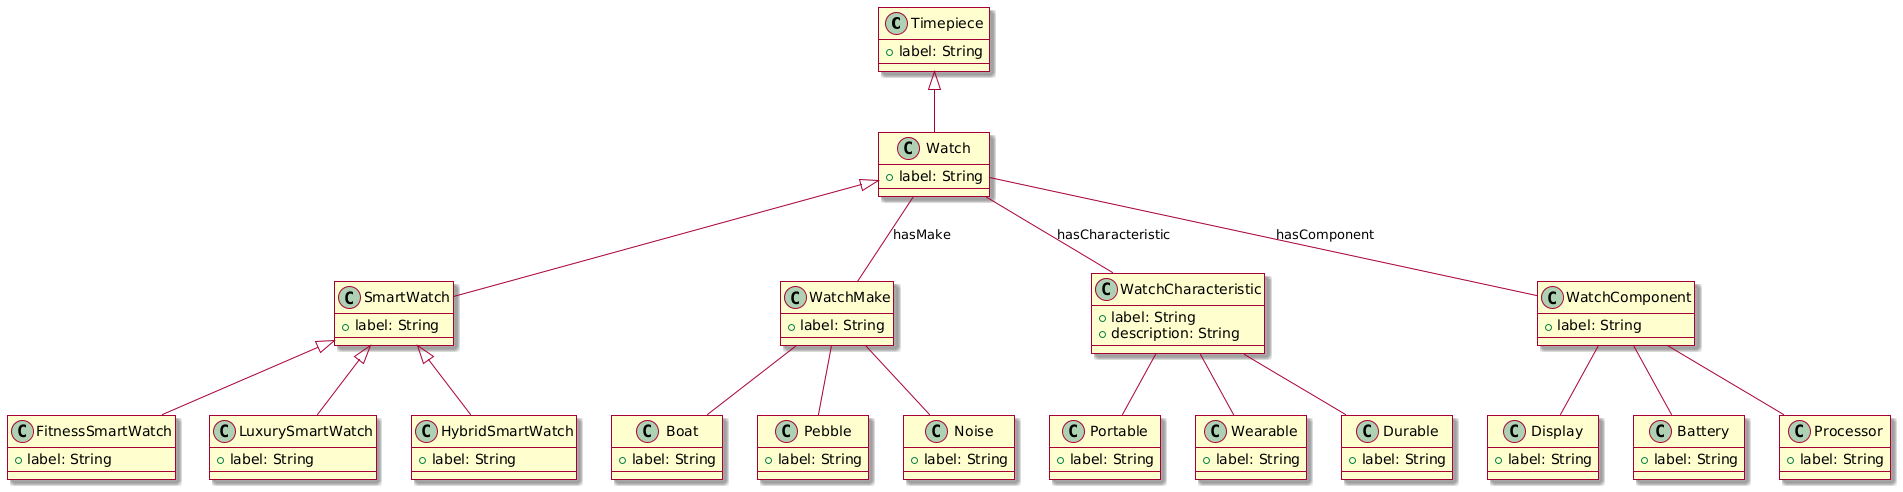

The diagram above was rendered by PlantUML. Its source (embedded in the PNG):
@startuml
skin rose 

' Class Definitions
class Timepiece {
  + label: String
}

class Watch {
  + label: String
}

class SmartWatch {
  + label: String
}

' Relationships (Inheritance)
Timepiece <|-- Watch
Watch <|-- SmartWatch

' WatchMake Class (Brand of Watch)
class WatchMake {
  + label: String
}

Watch -- WatchMake : hasMake

' WatchCharacteristic Class (Characteristics of Watch)
class WatchCharacteristic {
  + label: String
  + description: String
}

Watch -- WatchCharacteristic : hasCharacteristic

' WatchComponent Class (Components of Watch)
class WatchComponent {
  + label: String
}

Watch -- WatchComponent : hasComponent

' Specific Types of SmartWatch
class FitnessSmartWatch {
  + label: String
}

class LuxurySmartWatch {
  + label: String
}

class HybridSmartWatch {
  + label: String
}

SmartWatch <|-- FitnessSmartWatch
SmartWatch <|-- LuxurySmartWatch
SmartWatch <|-- HybridSmartWatch

' Components of a Watch
class Display {
  + label: String
}

class Battery {
  + label: String
}

class Processor {
  + label: String
}

WatchComponent -- Display
WatchComponent -- Battery
WatchComponent -- Processor

' Characteristics of a Watch
class Portable {
  + label: String
}

class Wearable {
  + label: String
}

class Durable {
  + label: String
}

WatchCharacteristic -- Portable
WatchCharacteristic -- Wearable
WatchCharacteristic -- Durable

' Make of a Watch
class Boat {
  + label: String
}

class Pebble {
  + label: String
}

class Noise {
  + label: String
}

WatchMake -- Boat
WatchMake -- Pebble
WatchMake -- Noise
@enduml